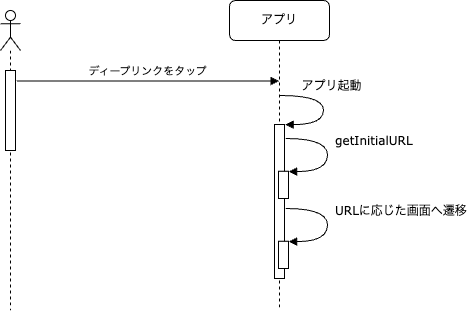

The diagram above was exported from draw.io. Its source (the exported page's mxGraphModel, read from the mxfile embedded in the PNG):
<mxGraphModel dx="2074" dy="1214" grid="1" gridSize="10" guides="1" tooltips="1" connect="1" arrows="1" fold="1" page="1" pageScale="1" pageWidth="1100" pageHeight="850" background="none" math="0" shadow="0">
  <root>
    <mxCell id="0" />
    <mxCell id="1" parent="0" />
    <mxCell id="7baba1c4bc27f4b0-8" value="アプリ" style="shape=umlLifeline;perimeter=lifelinePerimeter;whiteSpace=wrap;html=1;container=1;collapsible=0;recursiveResize=0;outlineConnect=0;rounded=1;shadow=0;comic=0;labelBackgroundColor=none;strokeWidth=1;fontFamily=Verdana;fontSize=12;align=center;" parent="1" vertex="1">
      <mxGeometry x="329" y="30" width="100" height="310" as="geometry" />
    </mxCell>
    <mxCell id="aJ3HAWCQK1iONLgWcNZh-10" value="" style="html=1;points=[];perimeter=orthogonalPerimeter;rounded=0;shadow=0;comic=0;labelBackgroundColor=none;strokeWidth=1;fontFamily=Verdana;fontSize=12;align=center;" parent="7baba1c4bc27f4b0-8" vertex="1">
      <mxGeometry x="45" y="124" width="10" height="154" as="geometry" />
    </mxCell>
    <mxCell id="aJ3HAWCQK1iONLgWcNZh-11" value="アプリ起動" style="html=1;verticalAlign=bottom;endArrow=block;labelBackgroundColor=none;fontFamily=Verdana;fontSize=12;elbow=vertical;edgeStyle=orthogonalEdgeStyle;curved=1;exitX=1.038;exitY=0.345;exitPerimeter=0;entryX=1.068;entryY=0.001;entryDx=0;entryDy=0;entryPerimeter=0;" parent="7baba1c4bc27f4b0-8" target="aJ3HAWCQK1iONLgWcNZh-10" edge="1">
      <mxGeometry x="-0.2231" y="-9" relative="1" as="geometry">
        <mxPoint x="50.350000000000136" y="95" as="sourcePoint" />
        <mxPoint x="56" y="126" as="targetPoint" />
        <Array as="points">
          <mxPoint x="94" y="95" />
          <mxPoint x="94" y="124" />
        </Array>
        <mxPoint x="9" y="-9" as="offset" />
      </mxGeometry>
    </mxCell>
    <mxCell id="-sZIRieqS9funmUAhVcI-7" value="" style="html=1;points=[];perimeter=orthogonalPerimeter;rounded=0;shadow=0;comic=0;labelBackgroundColor=none;strokeWidth=1;fontFamily=Verdana;fontSize=12;align=center;" parent="7baba1c4bc27f4b0-8" vertex="1">
      <mxGeometry x="49" y="170.74" width="10" height="27.26" as="geometry" />
    </mxCell>
    <mxCell id="-sZIRieqS9funmUAhVcI-8" value="getInitialURL" style="html=1;verticalAlign=bottom;endArrow=block;labelBackgroundColor=none;fontFamily=Verdana;fontSize=12;elbow=vertical;edgeStyle=orthogonalEdgeStyle;curved=1;exitX=1.127;exitY=0.147;exitPerimeter=0;entryX=1.02;entryY=0.015;entryDx=0;entryDy=0;entryPerimeter=0;exitDx=0;exitDy=0;align=left;" parent="7baba1c4bc27f4b0-8" target="-sZIRieqS9funmUAhVcI-7" edge="1">
      <mxGeometry x="-0.0503" y="6" relative="1" as="geometry">
        <mxPoint x="56.26999999999998" y="137.99900000000002" as="sourcePoint" />
        <mxPoint x="-381.03" y="94.74000000000001" as="targetPoint" />
        <Array as="points">
          <mxPoint x="98" y="137.74" />
          <mxPoint x="98" y="171.74" />
          <mxPoint x="59" y="171.74" />
        </Array>
        <mxPoint as="offset" />
      </mxGeometry>
    </mxCell>
    <mxCell id="-sZIRieqS9funmUAhVcI-9" value="" style="html=1;points=[];perimeter=orthogonalPerimeter;rounded=0;shadow=0;comic=0;labelBackgroundColor=none;strokeWidth=1;fontFamily=Verdana;fontSize=12;align=center;" parent="7baba1c4bc27f4b0-8" vertex="1">
      <mxGeometry x="49" y="240.74" width="10" height="27.26" as="geometry" />
    </mxCell>
    <mxCell id="-sZIRieqS9funmUAhVcI-10" value="URLに応じた画面へ遷移" style="html=1;verticalAlign=bottom;endArrow=block;labelBackgroundColor=none;fontFamily=Verdana;fontSize=12;elbow=vertical;edgeStyle=orthogonalEdgeStyle;curved=1;exitX=1.127;exitY=0.147;exitPerimeter=0;entryX=1.02;entryY=0.015;entryDx=0;entryDy=0;entryPerimeter=0;exitDx=0;exitDy=0;align=left;" parent="7baba1c4bc27f4b0-8" target="-sZIRieqS9funmUAhVcI-9" edge="1">
      <mxGeometry x="-0.0503" y="6" relative="1" as="geometry">
        <mxPoint x="56.26999999999998" y="207.99900000000002" as="sourcePoint" />
        <mxPoint x="-710.03" y="134.74" as="targetPoint" />
        <Array as="points">
          <mxPoint x="98" y="207.74" />
          <mxPoint x="98" y="241.74" />
          <mxPoint x="59" y="241.74" />
        </Array>
        <mxPoint as="offset" />
      </mxGeometry>
    </mxCell>
    <mxCell id="aJ3HAWCQK1iONLgWcNZh-2" value="ディープリンクをタップ" style="html=1;verticalAlign=bottom;endArrow=block;rounded=0;exitX=1.133;exitY=0.131;exitDx=0;exitDy=0;exitPerimeter=0;" parent="1" source="-sZIRieqS9funmUAhVcI-6" target="7baba1c4bc27f4b0-8" edge="1">
      <mxGeometry relative="1" as="geometry">
        <mxPoint x="113" y="110.00999999999999" as="sourcePoint" />
        <mxPoint x="370" y="110" as="targetPoint" />
      </mxGeometry>
    </mxCell>
    <mxCell id="-sZIRieqS9funmUAhVcI-4" value="" style="shape=umlLifeline;participant=umlActor;perimeter=lifelinePerimeter;whiteSpace=wrap;html=1;container=1;collapsible=0;recursiveResize=0;verticalAlign=top;spacingTop=36;outlineConnect=0;" parent="1" vertex="1">
      <mxGeometry x="100" y="40" width="20" height="300" as="geometry" />
    </mxCell>
    <mxCell id="-sZIRieqS9funmUAhVcI-6" value="" style="html=1;points=[];perimeter=orthogonalPerimeter;" parent="-sZIRieqS9funmUAhVcI-4" vertex="1">
      <mxGeometry x="5" y="60" width="10" height="80" as="geometry" />
    </mxCell>
  </root>
</mxGraphModel>